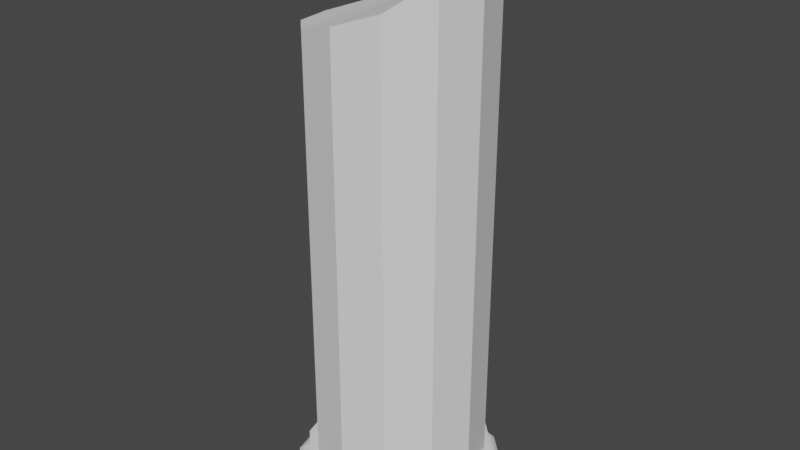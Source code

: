 # Source: PillarBrokenBottom.blend  (saved by Blender 2.93.21; exported with 4.5.12 LTS)
import bpy
from mathutils import Matrix  # noqa: F401  (used for matrix-valued properties, if any)

bpy.ops.wm.read_factory_settings(use_empty=True)
scene = bpy.context.scene
scene.name = 'Scene'

# ---- collections
col_collection = bpy.data.collections.new('Collection'); scene.collection.children.link(col_collection)

# ---- world
world_world = bpy.data.worlds.new('World'); scene.world = world_world
world_world.use_nodes = True; world_world.node_tree.nodes.clear()
_N = world_world.node_tree.nodes; _L = world_world.node_tree.links
n0 = _N.new('ShaderNodeOutputWorld'); n0.name = 'World Output'; n0.location = (300, 300)
n1 = _N.new('ShaderNodeBackground'); n1.name = 'Background'; n1.location = (10, 300)
n1.inputs[0].default_value = (0.05088, 0.05088, 0.05088, 1.0)
_L.new(n1.outputs[0], n0.inputs[0])
n0.is_active_output = True
world_world.color = (0.05088, 0.05088, 0.05088)
world_world.use_sun_shadow = False
world_world.sun_shadow_jitter_overblur = 0.0

# ---- meshes
me_cylinder_005 = bpy.data.meshes.new('Cylinder.005')
me_cylinder_005.from_pydata([(0.0, 0.5, -0.05509), (0.0, 0.5, 0.04653), (0.25, 0.433, -0.05509), (0.25, 0.433, 0.04653), (0.433, 0.25, -0.05509), (0.433, 0.25, 0.04653), (0.5, -2.186e-08, -0.05509), (0.5, -2.186e-08, 0.04653), (0.433, -0.25, -0.05509), (0.433, -0.25, 0.04653), (0.25, -0.433, -0.05509), (0.25, -0.433, 0.04653), (-4.371e-08, -0.5, -0.05509), (-4.371e-08, -0.5, 0.04653), (-0.25, -0.433, -0.05509), (-0.25, -0.433, 0.04653), (-0.433, -0.25, -0.05509), (-0.433, -0.25, 0.04653), (-0.5, 5.962e-09, -0.05509), (-0.5, 5.962e-09, 0.04653), (-0.433, 0.25, -0.05509), (-0.433, 0.25, 0.04653), (-0.25, 0.433, -0.05509), (-0.25, 0.433, 0.04653), (0.0, 0.4545, -0.02372), (0.2273, 0.3936, -0.02372), (0.3936, 0.2273, -0.02372), (0.4545, -1.987e-08, -0.02372), (0.3936, -0.2273, -0.02372), (0.2273, -0.3936, -0.02372), (-3.974e-08, -0.4545, -0.02372), (-0.2273, -0.3936, -0.02372), (-0.3936, -0.2273, -0.02372), (-0.4545, 5.42e-09, -0.02372), (-0.3936, 0.2273, -0.02372), (-0.2273, 0.3936, -0.02372), (-0.3936, 0.2273, 2.351), (-0.3936, -0.2273, 2.352), (-3.974e-08, -0.4545, 2.451), (0.3936, -0.2273, 2.672), (0.3936, 0.2273, 2.759), (0.0, 0.4545, 2.488), (-0.2273, 0.3936, 2.392), (-0.4545, 5.42e-09, 2.335), (-0.2273, -0.3936, 2.385), (0.2273, -0.3936, 2.533), (0.4545, -1.987e-08, 2.814), (0.2273, 0.3936, 2.627), (0.0, 0.56, -0.1076), (0.28, 0.485, -0.1076), (0.485, 0.28, -0.1076), (0.56, -2.448e-08, -0.1076), (0.485, -0.28, -0.1076), (0.28, -0.485, -0.1076), (-4.896e-08, -0.56, -0.1076), (-0.28, -0.485, -0.1076), (-0.485, -0.28, -0.1076), (-0.56, 6.678e-09, -0.1076), (-0.485, 0.28, -0.1076), (-0.28, 0.485, -0.1076), (0.0, 0.56, -0.07678), (0.28, 0.485, -0.07678), (0.485, 0.28, -0.07678), (0.56, -2.448e-08, -0.07678), (0.485, -0.28, -0.07678), (0.28, -0.485, -0.07678), (-4.896e-08, -0.56, -0.07678), (-0.28, -0.485, -0.07678), (-0.485, -0.28, -0.07678), (-0.56, 6.678e-09, -0.07678), (-0.485, 0.28, -0.07678), (-0.28, 0.485, -0.07678), (6.78e-09, 0.5043, -0.04284), (1.224e-09, 0.5394, -0.05687), (0.2522, 0.4367, -0.04284), (0.2697, 0.4671, -0.05687), (0.4367, 0.2522, -0.04284), (0.4671, 0.2697, -0.05687), (0.5043, -2.451e-08, -0.04284), (0.5394, -2.297e-08, -0.05687), (0.4367, -0.2522, -0.04284), (0.4671, -0.2697, -0.05687), (0.2522, -0.4367, -0.04284), (0.2697, -0.4671, -0.05687), (-1.074e-07, -0.5043, -0.04284), (-8.448e-08, -0.5394, -0.05687), (-0.2522, -0.4367, -0.04284), (-0.2697, -0.4671, -0.05687), (-0.4367, -0.2522, -0.04284), (-0.4671, -0.2697, -0.05687), (-0.5043, 6.78e-09, -0.04284), (-0.5394, 7.656e-09, -0.05687), (-0.4367, 0.2522, -0.04284), (-0.4671, 0.2697, -0.05687), (-0.2522, 0.4367, -0.04284), (-0.2697, 0.4671, -0.05687)], [], [(0, 1, 3, 2), (2, 3, 5, 4), (4, 5, 7, 6), (6, 7, 9, 8), (8, 9, 11, 10), (10, 11, 13, 12), (12, 13, 15, 14), (14, 15, 17, 16), (16, 17, 19, 18), (18, 19, 21, 20), (3, 1, 23, 21, 19, 17, 15, 13, 11, 9, 7, 5), (20, 21, 23, 22), (22, 23, 1, 0), (0, 2, 4, 6, 8, 10, 12, 14, 16, 18, 20, 22), (24, 41, 47, 25), (25, 47, 40, 26), (26, 40, 46, 27), (27, 46, 39, 28), (28, 39, 45, 29), (29, 45, 38, 30), (30, 38, 44, 31), (31, 44, 37, 32), (32, 37, 43, 33), (33, 43, 36, 34), (34, 36, 42, 35), (35, 42, 41, 24), (24, 25, 26, 27, 28, 29, 30, 31, 32, 33, 34, 35), (46, 40, 39), (40, 47, 39), (39, 47, 45), (47, 41, 45), (45, 41, 38), (41, 42, 38), (38, 42, 44), (42, 36, 44), (44, 36, 37), (36, 43, 37), (59, 71, 60, 48), (50, 62, 63, 51), (51, 63, 64, 52), (52, 64, 65, 53), (53, 65, 66, 54), (54, 66, 67, 55), (55, 67, 68, 56), (56, 68, 69, 57), (57, 69, 70, 58), (58, 70, 71, 59), (48, 60, 61, 49), (49, 61, 62, 50), (48, 49, 50, 51, 52, 53, 54, 55, 56, 57, 58, 59), (74, 72, 94, 92, 90, 88, 86, 84, 82, 80, 78, 76), (63, 62, 77, 79), (64, 63, 79, 81), (65, 64, 81, 83), (66, 65, 83, 85), (67, 66, 85, 87), (68, 67, 87, 89), (69, 68, 89, 91), (70, 69, 91, 93), (71, 70, 93, 95), (61, 60, 73, 75), (62, 61, 75, 77), (72, 74, 75, 73), (74, 76, 77, 75), (76, 78, 79, 77), (78, 80, 81, 79), (80, 82, 83, 81), (82, 84, 85, 83), (84, 86, 87, 85), (86, 88, 89, 87), (88, 90, 91, 89), (90, 92, 93, 91), (92, 94, 95, 93), (94, 72, 73, 95), (60, 71, 95, 73)])
_uv = me_cylinder_005.uv_layers.new(name='UVMap')
_uv.uv.foreach_set('vector', [1.0, 0.5, 1.0, 1.0, 0.9167, 1.0, 0.9167, 0.5, 0.9167, 0.5, 0.9167, 1.0, 0.8333, 1.0, 0.8333, 0.5, 0.8333, 0.5, 0.8333, 1.0, 0.75, 1.0, 0.75, 0.5, 0.75, 0.5, 0.75, 1.0, 0.6667, 1.0, 0.6667, 0.5, 0.6667, 0.5, 0.6667, 1.0, 0.5833, 1.0, 0.5833, 0.5, 0.5833, 0.5, 0.5833, 1.0, 0.5, 1.0, 0.5, 0.5, 0.5, 0.5, 0.5, 1.0, 0.4167, 1.0, 0.4167, 0.5, 0.4167, 0.5, 0.4167, 1.0, 0.3333, 1.0, 0.3333, 0.5, 0.3333, 0.5, 0.3333, 1.0, 0.25, 1.0, 0.25, 0.5, 0.25, 0.5, 0.25, 1.0, 0.1667, 1.0, 0.1667, 0.5, 0.37, 0.4578, 0.25, 0.49, 0.13, 0.4578, 0.04215, 0.37, 0.01, 0.25, 0.04215, 0.13, 0.13, 0.04215, 0.25, 0.01, 0.37, 0.04215, 0.4578, 0.13, 0.49, 0.25, 0.4578, 0.37, 0.1667, 0.5, 0.1667, 1.0, 0.08333, 1.0, 0.08333, 0.5, 0.08333, 0.5, 0.08333, 1.0, 7.451e-08, 1.0, 7.451e-08, 0.5, 0.75, 0.49, 0.87, 0.4578, 0.9578, 0.37, 0.99, 0.25, 0.9578, 0.13, 0.87, 0.04215, 0.75, 0.01, 0.63, 0.04215, 0.5422, 0.13, 0.51, 0.25, 0.5422, 0.37, 0.63, 0.4578, 1.0, 0.5, 1.0, 0.7763, 0.9167, 0.7916, 0.9167, 0.5, 0.9167, 0.5, 0.9167, 0.7916, 0.8333, 0.8061, 0.8333, 0.5, 0.8333, 0.5, 0.8333, 0.8061, 0.75, 0.8122, 0.75, 0.5, 0.75, 0.5, 0.75, 0.8122, 0.6667, 0.7965, 0.6667, 0.5, 0.6667, 0.5, 0.6667, 0.7965, 0.5833, 0.7813, 0.5833, 0.5, 0.5833, 0.5, 0.5833, 0.7813, 0.5, 0.7723, 0.5, 0.5, 0.5, 0.5, 0.5, 0.7723, 0.4167, 0.765, 0.4167, 0.5, 0.4167, 0.5, 0.4167, 0.765, 0.3333, 0.7613, 0.3333, 0.5, 0.3333, 0.5, 0.3333, 0.7613, 0.25, 0.7594, 0.25, 0.5, 0.25, 0.5, 0.25, 0.7594, 0.1667, 0.7613, 0.1667, 0.5, 0.1667, 0.5, 0.1667, 0.7613, 0.08333, 0.7657, 0.08333, 0.5, 0.08333, 0.5, 0.08333, 0.7657, 7.451e-08, 0.7763, 7.451e-08, 0.5, 0.75, 0.49, 0.87, 0.4578, 0.9578, 0.37, 0.99, 0.25, 0.9578, 0.13, 0.87, 0.04215, 0.75, 0.01, 0.63, 0.04215, 0.5422, 0.13, 0.51, 0.25, 0.5422, 0.37, 0.63, 0.4578, 0.75, 0.8122, 0.8333, 0.8061, 0.6667, 0.7965, 0.8333, 0.8061, 0.9167, 0.7916, 0.6667, 0.7965, 0.6667, 0.7965, 0.9167, 0.7916, 0.5833, 0.7813, 0.9167, 0.7916, 1.0, 0.7763, 0.5833, 0.7813, 0.5833, 0.7813, 1.0, 0.7763, 0.5, 0.7723, 1.0, 0.7763, 0.08333, 0.7657, 0.5, 0.7723, 0.5, 0.7723, 0.08333, 0.7657, 0.4167, 0.765, 0.08333, 0.7657, 0.1667, 0.7613, 0.4167, 0.765, 0.4167, 0.765, 0.1667, 0.7613, 0.3333, 0.7613, 0.1667, 0.7613, 0.25, 0.7594, 0.3333, 0.7613, 0.08333, 0.5, 0.08333, 0.7381, 7.451e-08, 0.7381, 7.451e-08, 0.5, 0.8333, 0.5, 0.8333, 0.7381, 0.75, 0.7381, 0.75, 0.5, 0.75, 0.5, 0.75, 0.7381, 0.6667, 0.7381, 0.6667, 0.5, 0.6667, 0.5, 0.6667, 0.7381, 0.5833, 0.7381, 0.5833, 0.5, 0.5833, 0.5, 0.5833, 0.7381, 0.5, 0.7381, 0.5, 0.5, 0.5, 0.5, 0.5, 0.7381, 0.4167, 0.7381, 0.4167, 0.5, 0.4167, 0.5, 0.4167, 0.7381, 0.3333, 0.7381, 0.3333, 0.5, 0.3333, 0.5, 0.3333, 0.7381, 0.25, 0.7381, 0.25, 0.5, 0.25, 0.5, 0.25, 0.7381, 0.1667, 0.7381, 0.1667, 0.5, 0.1667, 0.5, 0.1667, 0.7381, 0.08333, 0.7381, 0.08333, 0.5, 1.0, 0.5, 1.0, 0.7381, 0.9167, 0.7381, 0.9167, 0.5, 0.9167, 0.5, 0.9167, 0.7381, 0.8333, 0.7381, 0.8333, 0.5, 0.75, 0.49, 0.87, 0.4578, 0.9578, 0.37, 0.99, 0.25, 0.9578, 0.13, 0.87, 0.04215, 0.75, 0.01, 0.63, 0.04215, 0.5422, 0.13, 0.51, 0.25, 0.5422, 0.37, 0.63, 0.4578, 0.3581, 0.4372, 0.25, 0.4661, 0.1419, 0.4372, 0.06282, 0.3581, 0.03387, 0.25, 0.06282, 0.1419, 0.1419, 0.06282, 0.25, 0.03387, 0.3581, 0.06282, 0.4372, 0.1419, 0.4661, 0.25, 0.4372, 0.3581, 0.75, 0.7381, 0.8333, 0.7381, 0.8318, 0.8917, 0.7515, 0.8917, 0.6667, 0.7381, 0.75, 0.7381, 0.7485, 0.8917, 0.6682, 0.8917, 0.5833, 0.7381, 0.6667, 0.7381, 0.6651, 0.8917, 0.5849, 0.8917, 0.5, 0.7381, 0.5833, 0.7381, 0.5818, 0.8917, 0.5015, 0.8917, 0.4167, 0.7381, 0.5, 0.7381, 0.4985, 0.8917, 0.4182, 0.8917, 0.3333, 0.7381, 0.4167, 0.7381, 0.4151, 0.8917, 0.3349, 0.8917, 0.25, 0.7381, 0.3333, 0.7381, 0.3318, 0.8917, 0.2515, 0.8917, 0.1667, 0.7381, 0.25, 0.7381, 0.2485, 0.8917, 0.1682, 0.8917, 0.08333, 0.7381, 0.1667, 0.7381, 0.1651, 0.8917, 0.08487, 0.8917, 0.9167, 0.7381, 1.0, 0.7381, 0.9985, 0.8917, 0.9182, 0.8917, 0.8333, 0.7381, 0.9167, 0.7381, 0.9151, 0.8917, 0.8349, 0.8917, 0.9959, 1.0, 0.9208, 1.0, 0.9182, 0.8917, 0.9985, 0.8917, 0.9125, 1.0, 0.8375, 1.0, 0.8349, 0.8917, 0.9151, 0.8917, 0.8292, 1.0, 0.7541, 1.0, 0.7515, 0.8917, 0.8318, 0.8917, 0.7459, 1.0, 0.6708, 1.0, 0.6682, 0.8917, 0.7485, 0.8917, 0.6625, 1.0, 0.5875, 1.0, 0.5849, 0.8917, 0.6651, 0.8917, 0.5792, 1.0, 0.5041, 1.0, 0.5015, 0.8917, 0.5818, 0.8917, 0.4959, 1.0, 0.4208, 1.0, 0.4182, 0.8917, 0.4985, 0.8917, 0.4125, 1.0, 0.3375, 1.0, 0.3349, 0.8917, 0.4151, 0.8917, 0.3292, 1.0, 0.2541, 1.0, 0.2515, 0.8917, 0.3318, 0.8917, 0.2459, 1.0, 0.1708, 1.0, 0.1682, 0.8917, 0.2485, 0.8917, 0.1625, 1.0, 0.08748, 1.0, 0.08487, 0.8917, 0.1651, 0.8917, 0.07919, 1.0, 0.004143, 1.0, 0.001534, 0.8917, 0.0818, 0.8917, 7.451e-08, 0.7381, 0.08333, 0.7381, 0.0818, 0.8917, 0.001534, 0.8917])
me_cylinder_005.use_remesh_fix_poles = True
me_cylinder_005.use_remesh_preserve_attributes = False
me_cylinder_005.update()

# ---- objects
ob_cylinder_002 = bpy.data.objects.new('Cylinder.002', me_cylinder_005)

# ---- transforms, parenting, visibility, modifiers, constraints
ob_cylinder_002.location = (0.0, 0.0, 0.1157)
ob_cylinder_002.scale = (1.1, 1.1, 1.1)

# ---- collection membership
col_collection.objects.link(ob_cylinder_002)

# ---- scene / render settings (as saved in the file)
scene.frame_start = 1; scene.frame_end = 250; scene.frame_set(1)
scene.render.engine = 'BLENDER_EEVEE_NEXT'
scene.cycles.use_denoising = False
scene.cycles.samples = 128
scene.cycles.sampling_pattern = 'TABULATED_SOBOL'
scene.cycles.use_adaptive_sampling = False
scene.cycles.use_light_tree = False
scene.view_settings.view_transform = 'Filmic'
bpy.context.view_layer.update()

# ---- added for rendering (the .blend has no active camera and no usable light): camera, sun
cam_auto = bpy.data.cameras.new('AutoCamera')
cam_auto.lens = 50.0
cam_auto.sensor_width = 36.0
cam_auto.clip_end = 1000.0
ob_auto_camera = bpy.data.objects.new('AutoCamera', cam_auto)
scene.collection.objects.link(ob_auto_camera)
ob_auto_camera.location = (3.38272, -4.05926, 4.31056)
ob_auto_camera.rotation_euler = (1.09748, -7.21219e-08, 0.694738)
scene.camera = ob_auto_camera
light_auto_sun = bpy.data.lights.new('AutoSun', 'SUN')
light_auto_sun.energy = 3.0
light_auto_sun.angle = 0.0523599
ob_auto_sun = bpy.data.objects.new('AutoSun', light_auto_sun)
scene.collection.objects.link(ob_auto_sun)
ob_auto_sun.rotation_euler = (0.872665, 0.174533, 0.523599)
bpy.context.view_layer.update()
